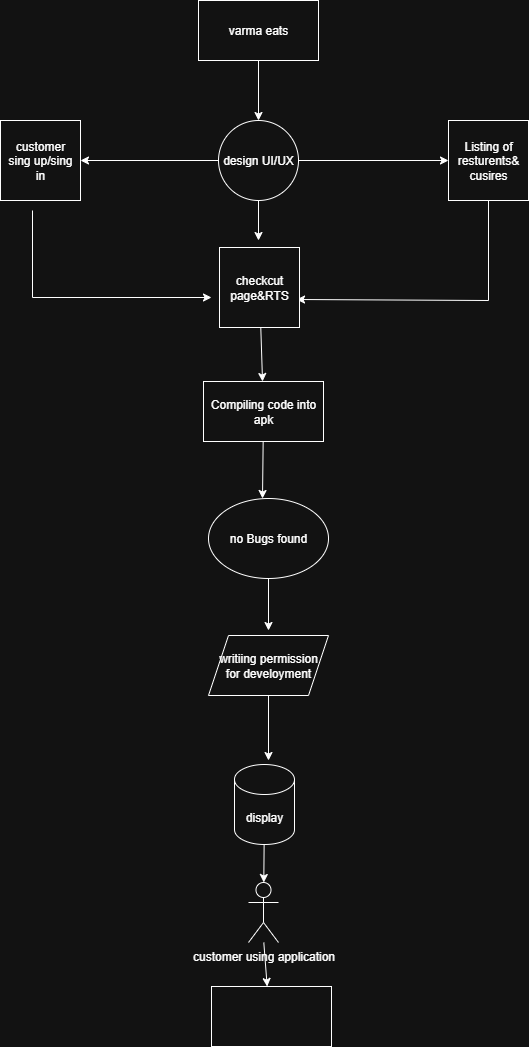

The diagram above was exported from draw.io. Its source (the exported page's mxGraphModel, read from the mxfile embedded in the PNG):
<mxGraphModel dx="1106" dy="563" grid="1" gridSize="10" guides="1" tooltips="1" connect="1" arrows="1" fold="1" page="1" pageScale="1" pageWidth="850" pageHeight="1100" math="0" shadow="0">
  <root>
    <mxCell id="0" />
    <mxCell id="1" parent="0" />
    <mxCell id="2tRKxaYlyb_pdIv_3Zq_-3" style="edgeStyle=orthogonalEdgeStyle;rounded=0;orthogonalLoop=1;jettySize=auto;html=1;" edge="1" parent="1" source="2tRKxaYlyb_pdIv_3Zq_-1" target="2tRKxaYlyb_pdIv_3Zq_-4">
      <mxGeometry relative="1" as="geometry">
        <mxPoint x="420" y="130" as="targetPoint" />
      </mxGeometry>
    </mxCell>
    <mxCell id="2tRKxaYlyb_pdIv_3Zq_-1" value="varma eats" style="rounded=0;whiteSpace=wrap;html=1;" vertex="1" parent="1">
      <mxGeometry x="360" y="30" width="120" height="60" as="geometry" />
    </mxCell>
    <mxCell id="2tRKxaYlyb_pdIv_3Zq_-24" style="edgeStyle=orthogonalEdgeStyle;rounded=0;orthogonalLoop=1;jettySize=auto;html=1;entryX=1;entryY=0.5;entryDx=0;entryDy=0;" edge="1" parent="1" source="2tRKxaYlyb_pdIv_3Zq_-4" target="2tRKxaYlyb_pdIv_3Zq_-5">
      <mxGeometry relative="1" as="geometry" />
    </mxCell>
    <mxCell id="2tRKxaYlyb_pdIv_3Zq_-25" style="edgeStyle=orthogonalEdgeStyle;rounded=0;orthogonalLoop=1;jettySize=auto;html=1;entryX=0;entryY=0.5;entryDx=0;entryDy=0;" edge="1" parent="1" source="2tRKxaYlyb_pdIv_3Zq_-4" target="2tRKxaYlyb_pdIv_3Zq_-6">
      <mxGeometry relative="1" as="geometry" />
    </mxCell>
    <mxCell id="2tRKxaYlyb_pdIv_3Zq_-26" style="edgeStyle=orthogonalEdgeStyle;rounded=0;orthogonalLoop=1;jettySize=auto;html=1;" edge="1" parent="1" source="2tRKxaYlyb_pdIv_3Zq_-4">
      <mxGeometry relative="1" as="geometry">
        <mxPoint x="420" y="270" as="targetPoint" />
      </mxGeometry>
    </mxCell>
    <mxCell id="2tRKxaYlyb_pdIv_3Zq_-4" value="design UI/UX" style="ellipse;whiteSpace=wrap;html=1;aspect=fixed;" vertex="1" parent="1">
      <mxGeometry x="380" y="150" width="80" height="80" as="geometry" />
    </mxCell>
    <mxCell id="2tRKxaYlyb_pdIv_3Zq_-27" style="edgeStyle=orthogonalEdgeStyle;rounded=0;orthogonalLoop=1;jettySize=auto;html=1;" edge="1" parent="1">
      <mxGeometry relative="1" as="geometry">
        <mxPoint x="373" y="327" as="targetPoint" />
        <mxPoint x="194" y="240" as="sourcePoint" />
        <Array as="points">
          <mxPoint x="194" y="327" />
        </Array>
      </mxGeometry>
    </mxCell>
    <mxCell id="2tRKxaYlyb_pdIv_3Zq_-5" value="customer&lt;div&gt;sing up/sing&lt;/div&gt;&lt;div&gt;in&lt;/div&gt;" style="whiteSpace=wrap;html=1;aspect=fixed;" vertex="1" parent="1">
      <mxGeometry x="162" y="150" width="80" height="80" as="geometry" />
    </mxCell>
    <mxCell id="2tRKxaYlyb_pdIv_3Zq_-33" style="rounded=0;orthogonalLoop=1;jettySize=auto;html=1;entryX=0.963;entryY=0.65;entryDx=0;entryDy=0;entryPerimeter=0;" edge="1" parent="1" source="2tRKxaYlyb_pdIv_3Zq_-6" target="2tRKxaYlyb_pdIv_3Zq_-7">
      <mxGeometry relative="1" as="geometry">
        <mxPoint x="530" y="320" as="targetPoint" />
        <Array as="points">
          <mxPoint x="650" y="330" />
        </Array>
      </mxGeometry>
    </mxCell>
    <mxCell id="2tRKxaYlyb_pdIv_3Zq_-6" value="Listing of&lt;div&gt;resturents&amp;amp;&lt;/div&gt;&lt;div&gt;cusires&lt;/div&gt;" style="whiteSpace=wrap;html=1;aspect=fixed;" vertex="1" parent="1">
      <mxGeometry x="610" y="150" width="80" height="80" as="geometry" />
    </mxCell>
    <mxCell id="2tRKxaYlyb_pdIv_3Zq_-34" value="" style="edgeStyle=none;rounded=0;orthogonalLoop=1;jettySize=auto;html=1;" edge="1" parent="1" source="2tRKxaYlyb_pdIv_3Zq_-7" target="2tRKxaYlyb_pdIv_3Zq_-8">
      <mxGeometry relative="1" as="geometry" />
    </mxCell>
    <mxCell id="2tRKxaYlyb_pdIv_3Zq_-7" value="checkcut&lt;div&gt;page&amp;amp;RTS&lt;/div&gt;" style="whiteSpace=wrap;html=1;aspect=fixed;" vertex="1" parent="1">
      <mxGeometry x="381" y="277" width="80" height="80" as="geometry" />
    </mxCell>
    <mxCell id="2tRKxaYlyb_pdIv_3Zq_-8" value="Compiling code into&lt;div&gt;apk&lt;/div&gt;" style="rounded=0;whiteSpace=wrap;html=1;" vertex="1" parent="1">
      <mxGeometry x="365" y="411" width="120" height="60" as="geometry" />
    </mxCell>
    <mxCell id="2tRKxaYlyb_pdIv_3Zq_-36" style="edgeStyle=none;rounded=0;orthogonalLoop=1;jettySize=auto;html=1;" edge="1" parent="1" source="2tRKxaYlyb_pdIv_3Zq_-9">
      <mxGeometry relative="1" as="geometry">
        <mxPoint x="430" y="660" as="targetPoint" />
      </mxGeometry>
    </mxCell>
    <mxCell id="2tRKxaYlyb_pdIv_3Zq_-9" value="no Bugs found" style="ellipse;whiteSpace=wrap;html=1;" vertex="1" parent="1">
      <mxGeometry x="370" y="528" width="120" height="80" as="geometry" />
    </mxCell>
    <mxCell id="2tRKxaYlyb_pdIv_3Zq_-37" style="edgeStyle=none;rounded=0;orthogonalLoop=1;jettySize=auto;html=1;" edge="1" parent="1" source="2tRKxaYlyb_pdIv_3Zq_-10">
      <mxGeometry relative="1" as="geometry">
        <mxPoint x="430" y="790" as="targetPoint" />
      </mxGeometry>
    </mxCell>
    <mxCell id="2tRKxaYlyb_pdIv_3Zq_-10" value="writiing permission&lt;div&gt;for develoyment&lt;/div&gt;" style="shape=parallelogram;perimeter=parallelogramPerimeter;whiteSpace=wrap;html=1;fixedSize=1;" vertex="1" parent="1">
      <mxGeometry x="370" y="665" width="120" height="60" as="geometry" />
    </mxCell>
    <mxCell id="2tRKxaYlyb_pdIv_3Zq_-38" value="" style="edgeStyle=none;rounded=0;orthogonalLoop=1;jettySize=auto;html=1;" edge="1" parent="1" source="2tRKxaYlyb_pdIv_3Zq_-11" target="2tRKxaYlyb_pdIv_3Zq_-14">
      <mxGeometry relative="1" as="geometry" />
    </mxCell>
    <mxCell id="2tRKxaYlyb_pdIv_3Zq_-11" value="display" style="shape=cylinder3;whiteSpace=wrap;html=1;boundedLbl=1;backgroundOutline=1;size=15;" vertex="1" parent="1">
      <mxGeometry x="396" y="794" width="60" height="80" as="geometry" />
    </mxCell>
    <mxCell id="2tRKxaYlyb_pdIv_3Zq_-39" value="" style="edgeStyle=none;rounded=0;orthogonalLoop=1;jettySize=auto;html=1;" edge="1" parent="1">
      <mxGeometry relative="1" as="geometry">
        <mxPoint x="425.3076923076924" y="972" as="sourcePoint" />
        <mxPoint x="428.6923076923076" y="1016" as="targetPoint" />
      </mxGeometry>
    </mxCell>
    <mxCell id="2tRKxaYlyb_pdIv_3Zq_-14" value="customer using application" style="shape=umlActor;verticalLabelPosition=bottom;verticalAlign=top;html=1;outlineConnect=0;direction=east;" vertex="1" parent="1">
      <mxGeometry x="410" y="912" width="30" height="60" as="geometry" />
    </mxCell>
    <mxCell id="2tRKxaYlyb_pdIv_3Zq_-15" value="" style="rounded=0;whiteSpace=wrap;html=1;" vertex="1" parent="1">
      <mxGeometry x="373" y="1016" width="120" height="60" as="geometry" />
    </mxCell>
    <mxCell id="2tRKxaYlyb_pdIv_3Zq_-35" style="edgeStyle=none;rounded=0;orthogonalLoop=1;jettySize=auto;html=1;entryX=0.45;entryY=0;entryDx=0;entryDy=0;entryPerimeter=0;" edge="1" parent="1" source="2tRKxaYlyb_pdIv_3Zq_-8" target="2tRKxaYlyb_pdIv_3Zq_-9">
      <mxGeometry relative="1" as="geometry" />
    </mxCell>
  </root>
</mxGraphModel>